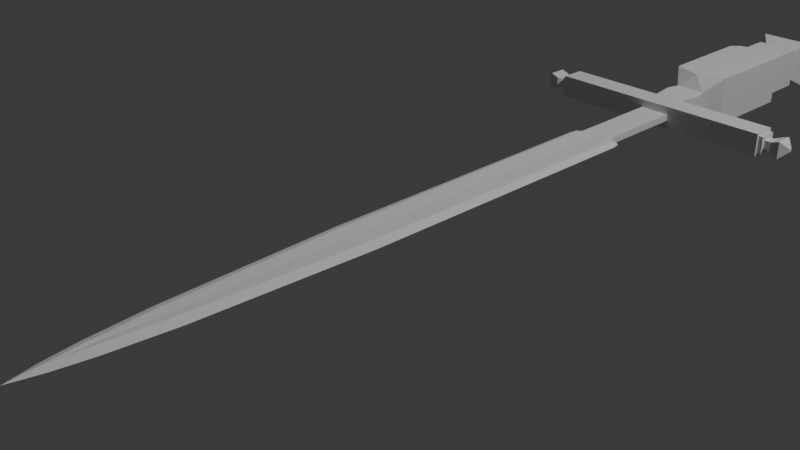 # Source: dagger.blend  (saved by Blender 4.0.36; exported with 4.5.12 LTS)
import bpy
from mathutils import Matrix  # noqa: F401  (used for matrix-valued properties, if any)

bpy.ops.wm.read_factory_settings(use_empty=True)
scene = bpy.context.scene
scene.name = 'Scene'

# ---- collections
col_collection = bpy.data.collections.new('Collection'); scene.collection.children.link(col_collection)

# ---- world
world_world = bpy.data.worlds.new('World'); scene.world = world_world
world_world.use_nodes = True; world_world.node_tree.nodes.clear()
_N = world_world.node_tree.nodes; _L = world_world.node_tree.links
n0 = _N.new('ShaderNodeOutputWorld'); n0.name = 'World Output'; n0.location = (300, 300)
n1 = _N.new('ShaderNodeBackground'); n1.name = 'Background'; n1.location = (10, 300)
n1.inputs[0].default_value = (0.05088, 0.05088, 0.05088, 1.0)
_L.new(n1.outputs[0], n0.inputs[0])
n0.is_active_output = True
world_world.color = (0.05088, 0.05088, 0.05088)
world_world.use_sun_shadow = False
world_world.sun_shadow_jitter_overblur = 0.0

# ---- cameras
cam_camera = bpy.data.cameras.new('Camera')
cam_camera.clip_end = 100.0
cam_camera.ortho_scale = 7.314

# ---- lights
light_light = bpy.data.lights.new('Light', 'POINT')
light_light.transmission_factor = 0.0
light_light.use_soft_falloff = False
light_light.energy = 1000.0
light_light.shadow_soft_size = 0.1
light_light.shadow_maximum_resolution = 0.006
light_light.use_absolute_resolution = True

# ---- meshes
me_plane = bpy.data.meshes.new('Plane')
me_plane.from_pydata([(-0.1291, -1.0, 0.0), (-0.0475, -1.857, 0.0168), (-0.1236, 0.5394, 0.0), (-0.03497, -2.337, 0.0), (-0.09291, -1.857, 0.0), (0.0, -2.169, 0.01315), (-0.08451, -1.0, 0.0168), (-0.06227, -2.169, 0.0), (0.0, -1.0, 0.01315), (0.0, -1.857, 0.01315), (0.0, -2.48, 0.0), (0.0, -2.337, 0.01315), (-0.09934, 0.5572, 0.0), (-0.01902, -2.169, 0.0168), (-0.1323, 0.4978, 0.0), (0.0, 0.4978, 0.01315), (-0.09921, 0.4978, 0.0168), (-0.07617, 0.5572, 0.0), (-0.07607, 0.4978, 0.0168), (-0.07607, 1.006, 0.0168), (0.0, 1.006, 0.0168), (-0.07617, 1.006, 0.0), (0.0, 0.5572, 0.0168), (-0.07607, 0.5572, 0.0168), (0.0, 1.006, 0.05685), (-0.5757, 1.006, 0.0168), (-0.5758, 1.006, 0.0), (-0.5757, 1.006, 0.05685), (-0.07607, 1.126, 0.0168), (-0.07617, 1.126, 0.0), (-0.07607, 1.126, 0.05685), (0.0, 1.126, 0.05685), (-0.5757, 1.113, 0.0168), (-0.5757, 1.113, 0.04354), (-0.5758, 1.126, 0.0), (-0.5757, 1.019, 0.0168), (-0.5757, 1.019, 0.04354), (-0.5757, 1.126, 0.0168), (-0.5757, 1.126, 0.05685), (-0.5757, 1.019, -1.863e-09), (-0.5757, 1.113, 0.0), (-0.597, 1.092, 0.0168), (-0.597, 1.092, 0.02217), (-0.597, 1.04, 0.0168), (-0.597, 1.04, 0.02217), (-0.6168, 1.092, 0.02217), (-0.6168, 1.092, 0.0168), (-0.597, 1.019, 0.0168), (-0.597, 1.019, 0.04354), (-0.597, 1.113, 0.0168), (-0.597, 1.113, 0.04354), (-0.597, 1.019, -1.863e-09), (-0.597, 1.113, 0.0), (-0.597, 1.092, 0.0), (-0.6168, 1.04, 0.02217), (-0.6168, 1.04, 0.0168), (-0.597, 1.04, -1.397e-09), (-0.6168, 1.092, 0.0), (-0.6168, 1.04, -1.397e-09), (-0.6406, 1.111, 0.0292), (-0.6406, 1.111, 0.01971), (-0.6406, 1.021, 0.0292), (-0.6406, 1.021, 0.01971), (-0.6406, 1.111, 0.0), (-0.6406, 1.021, 0.0), (-0.6808, 1.111, 0.04379), (-0.6808, 1.111, 0.01971), (-0.6808, 1.021, 0.04379), (-0.6808, 1.021, 0.01971), (-0.6808, 1.111, 0.0), (-0.6808, 1.021, 0.0), (-0.7185, 1.075, 0.006868), (-0.7185, 1.057, 0.005469), (-0.7185, 1.075, 0.0), (-0.7185, 1.057, 0.0), (-0.07607, 1.313, 0.0168), (-0.07617, 1.313, 0.0), (-0.07607, 1.313, 0.05685), (0.0, 1.313, 0.05685), (-0.09365, 1.251, 0.05685), (-0.09365, 1.251, 0.0168), (-0.09374, 1.251, 0.0), (0.0, 1.251, 0.05685), (-0.1411, 1.407, 0.0168), (-0.1412, 1.407, 0.0), (-0.1411, 1.407, 0.127), (0.0, 1.357, 0.1267), (-0.1459, 1.918, 0.0168), (-0.146, 1.918, 0.0), (-0.1459, 1.918, 0.1267), (0.0, 1.944, 0.1267), (-0.1066, 1.959, 0.1267), (0.0, 1.984, 0.1267), (0.0, 1.006, 0.04684), (-0.5757, 1.019, 0.03686), (-0.07607, 1.126, 0.04684), (-0.5757, 1.126, 0.04684), (-0.5757, 1.006, 0.04684), (-0.5757, 1.113, 0.03686), (-0.597, 1.019, 0.03686), (-0.597, 1.113, 0.03686), (-0.597, 1.04, 0.02083), (-0.597, 1.092, 0.02083), (-0.6168, 1.04, 0.02083), (-0.6168, 1.092, 0.02083), (-0.6406, 1.021, 0.02683), (-0.6406, 1.111, 0.02683), (-0.6808, 1.021, 0.02683), (-0.6808, 1.111, 0.02683), (-0.7185, 1.057, 0.008238), (-0.7185, 1.075, 0.008238), (-0.07607, 1.313, 0.04684), (-0.09365, 1.251, 0.04684), (-0.1411, 1.407, 0.07657), (-0.1459, 1.918, 0.1035), (-0.1067, 1.959, 0.0), (0.0, 1.984, 0.1035), (-0.1066, 1.959, 0.1035), (-0.1066, 1.959, 0.0168), (0.0, 2.179, 0.1035), (-0.1067, 2.179, 0.0), (-0.1066, 2.179, 0.1035), (-0.1066, 2.179, 0.0168), (-0.07983, 2.179, 0.0), (-0.07978, 2.179, 0.1035), (-0.07978, 2.179, 0.0168), (-0.1066, 1.959, 0.07657), (0.0, 2.179, 0.07657), (-0.1066, 2.179, 0.07657), (-0.07978, 2.179, 0.07657), (-0.07983, 2.203, 0.0), (-0.07978, 2.203, 0.0168), (0.0, 2.203, 0.07657), (-0.07978, 2.203, 0.07657), (-0.1395, 2.279, 0.0), (-0.1395, 2.279, 0.0168), (0.0, 2.279, 0.124), (-0.1395, 2.279, 0.124), (-0.06853, 2.416, 0.0), (-0.06848, 2.416, 0.0168), (0.0, 2.416, 0.07265), (-0.06848, 2.416, 0.07265), (0.0, 2.461, 0.0), (-0.07617, 1.006, 0.04684), (-0.07617, 1.006, 0.05685), (-0.1459, 1.918, 0.07657), (-0.07978, 1.965, 0.1035), (-0.07978, 1.965, 0.1267), (0.0, 1.019, 0.05685), (0.0, 1.04, 0.05685), (0.0, 1.092, 0.05685), (0.0, 1.113, 0.05685), (-0.07609, 1.113, 0.05685), (-0.5757, 1.113, 0.05685), (-0.0761, 1.092, 0.05685), (-0.5757, 1.092, 0.05685), (-0.07614, 1.04, 0.05685), (-0.5757, 1.04, 0.05685), (-0.5757, 1.019, 0.05685), (-0.07616, 1.019, 0.05685), (0.0, -2.337, 0.0), (0.0, -2.169, 0.0), (0.0, -1.857, 0.0), (-0.0475, -1.857, 0.0), (-0.01902, -2.169, 0.0)], [], [(6, 0, 4, 1), (11, 3, 10), (1, 4, 7, 13), (13, 7, 3, 11), (14, 2, 12, 16), (5, 13, 11), (6, 18, 16), (0, 6, 16, 14), (6, 8, 15, 18), (8, 6, 1, 9), (9, 1, 13, 5), (17, 12, 16, 18), (23, 19, 21, 17), (22, 23, 18, 15), (23, 17, 18), (12, 2, 16), (2, 14, 16), (27, 144, 159, 158), (22, 20, 19, 23), (112, 79, 77, 111), (95, 28, 37, 96), (29, 34, 37, 28), (94, 36, 48, 99), (144, 24, 148, 159), (98, 32, 49, 100), (94, 35, 25, 97), (98, 33, 38, 96), (33, 155, 153), (102, 41, 46, 104), (41, 53, 57, 46), (32, 40, 52, 49), (36, 33, 50, 48), (39, 35, 47, 51), (101, 43, 47, 99), (102, 42, 50, 100), (42, 44, 48, 50), (43, 56, 51, 47), (56, 43, 55, 58), (54, 45, 59, 61), (101, 44, 54, 103), (52, 53, 41, 49), (44, 42, 45, 54), (105, 61, 67, 107), (103, 54, 61, 105), (104, 46, 60, 106), (46, 57, 63, 60), (58, 55, 62, 64), (108, 66, 71, 110), (66, 69, 73, 71), (64, 62, 68, 70), (60, 63, 69, 66), (106, 60, 66, 108), (61, 59, 65, 67), (72, 71, 73, 74), (67, 65, 110, 109), (107, 67, 109), (70, 68, 72, 74), (79, 82, 78, 77), (80, 75, 76, 81), (28, 80, 81, 29), (30, 31, 82, 79), (95, 30, 79, 112), (85, 86, 90, 89), (111, 77, 85, 113), (76, 75, 83, 84), (77, 78, 86, 85), (114, 89, 91, 117), (83, 87, 88, 84), (113, 85, 89, 114), (116, 146, 147, 92), (92, 147, 90), (87, 118, 115, 88), (83, 113, 145, 87), (87, 145, 126, 118), (75, 111, 113, 83), (28, 95, 112, 80), (68, 107, 109, 72), (72, 109, 110, 71), (59, 106, 108, 65), (65, 108, 110), (45, 104, 106, 59), (55, 103, 105, 62), (62, 105, 107, 68), (43, 101, 103, 55), (41, 102, 100, 49), (44, 101, 99, 48), (42, 102, 104, 45), (32, 98, 96, 37), (36, 94, 97, 27), (33, 98, 100, 50), (35, 94, 99, 47), (30, 95, 96, 38), (80, 112, 111, 75), (116, 119, 124, 146), (129, 127, 132, 133), (123, 120, 122, 125), (126, 117, 121, 128), (115, 118, 122, 120), (123, 125, 131, 130), (128, 129, 125, 122), (117, 146, 124, 121), (121, 124, 129, 128), (118, 126, 128, 122), (124, 119, 127, 129), (133, 132, 136, 137), (125, 129, 133, 131), (134, 135, 139, 138), (137, 136, 140, 141), (130, 131, 135, 134), (131, 133, 137, 135), (138, 139, 142), (141, 140, 142), (135, 137, 141, 139), (139, 141, 142), (34, 40, 32, 37), (21, 19, 25, 26), (25, 35, 39, 26), (20, 93, 143, 19), (144, 143, 93, 24), (97, 25, 19, 143), (126, 145, 114, 117), (145, 113, 114), (97, 143, 144, 27), (91, 89, 90, 147), (147, 146, 117, 91), (152, 151, 31, 30), (153, 152, 30, 38), (154, 150, 151, 152), (155, 154, 152, 153), (156, 149, 150, 154), (157, 156, 154, 155), (159, 148, 149, 156), (158, 159, 156, 157), (158, 36, 27), (157, 36, 158), (155, 33, 36, 157), (153, 38, 33), (13, 164, 161, 5), (163, 1, 9, 162), (163, 4, 1), (160, 3, 11), (164, 7, 13)])
_uv = me_plane.uv_layers.new(name='UVMap')
_uv.uv.foreach_set('vector', [0.1579, 0.0, 0.0, 0.0, 0.0, 0.0, 0.1579, 0.0, 0.5, 0.0, 0.385, 0.0, 0.5, 0.0, 0.1579, 0.0, 0.0, 0.0, 0.25, 0.0, 0.3289, 0.0, 0.3289, 0.0, 0.25, 0.0, 0.385, 0.0, 0.5, 0.0, 0.0, 0.9887, 0.0, 1.0, 0.1579, 1.0, 0.1579, 0.9887, 0.5, 0.0, 0.3289, 0.0, 0.5, 0.0, 0.1579, 0.0, 0.2377, 0.9887, 0.1579, 0.9887, 0.0, 0.0, 0.1579, 0.0, 0.1579, 0.9887, 0.0, 0.9887, 0.1579, 0.0, 0.5, 0.0, 0.5, 0.9887, 0.2377, 0.9887, 0.5, 0.0, 0.1579, 0.0, 0.1579, 0.0, 0.5, 0.0, 0.5, 0.0, 0.1579, 0.0, 0.3289, 0.0, 0.5, 0.0, 0.0, 0.0, 0.0, 0.0, 0.0, 0.0, 0.0, 0.0, 0.0, 0.0, 0.0, 0.0, 0.0, 0.0, 0.0, 0.0, 0.0, 0.0, 0.0, 0.0, 0.0, 0.0, 0.0, 0.0, 0.0, 0.0, 0.0, 0.0, 0.0, 0.0, 0.1579, 1.0, 0.0, 1.0, 0.1579, 0.9887, 0.0, 1.0, 0.0, 0.9887, 0.1579, 0.9887, 0.0, 0.0, 0.0, 0.0, 0.0, 0.0, 0.0, 0.0, 0.0, 0.0, 0.0, 0.0, 0.0, 0.0, 0.0, 0.0, 0.0, 0.0, 0.0, 0.0, 0.0, 0.0, 0.0, 0.0, 0.0, 0.0, 0.0, 0.0, 0.0, 0.0, 0.0, 0.0, 0.0, 0.0, 0.0, 0.0, 0.0, 0.0, 0.0, 0.0, 0.0, 0.0, 0.0, 0.0, 0.0, 0.0, 0.0, 0.0, 0.0, 0.0, 0.0, 0.0, 0.0, 0.0, 0.0, 0.0, 0.0, 0.0, 0.0, 0.0, 0.0, 0.0, 0.0, 0.0, 0.0, 0.0, 0.0, 0.0, 0.0, 0.0, 0.0, 0.0, 0.0, 0.0, 0.0, 0.0, 0.0, 0.0, 0.0, 0.0, 0.0, 0.0, 0.0, 0.0, 0.0, 0.0, 0.0, 0.0, 0.0, 0.0, 0.0, 0.0, 0.0, 0.0, 0.0, 0.0, 0.0, 0.0, 0.0, 0.0, 0.0, 0.0, 0.0, 0.0, 0.0, 0.0, 0.0, 0.0, 0.0, 0.0, 0.0, 0.0, 0.0, 0.0, 0.0, 0.0, 0.0, 0.0, 0.0, 0.0, 0.0, 0.0, 0.0, 0.0, 0.0, 0.0, 0.0, 0.0, 0.0, 0.0, 0.0, 0.0, 0.0, 0.0, 0.0, 0.0, 0.0, 0.0, 0.0, 0.0, 0.0, 0.0, 0.0, 0.0, 0.0, 0.0, 0.0, 0.0, 0.0, 0.0, 0.0, 0.0, 0.0, 0.0, 0.0, 0.0, 0.0, 0.0, 0.0, 0.0, 0.0, 0.0, 0.0, 0.0, 0.0, 0.0, 0.0, 0.0, 0.0, 0.0, 0.0, 0.0, 0.0, 0.0, 0.0, 0.0, 0.0, 0.0, 0.0, 0.0, 0.0, 0.0, 0.0, 0.0, 0.0, 0.0, 0.0, 0.0, 0.0, 0.0, 0.0, 0.0, 0.0, 0.0, 0.0, 0.0, 0.0, 0.0, 0.0, 0.0, 0.0, 0.0, 0.0, 0.0, 0.0, 0.0, 0.0, 0.0, 0.0, 0.0, 0.0, 0.0, 0.0, 0.0, 0.0, 0.0, 0.0, 0.0, 0.0, 0.0, 0.0, 0.0, 0.0, 0.0, 0.0, 0.0, 0.0, 0.0, 0.0, 0.0, 0.0, 0.0, 0.0, 0.0, 0.0, 0.0, 0.0, 0.0, 0.0, 0.0, 0.0, 0.0, 0.0, 0.0, 0.0, 0.0, 0.0, 0.0, 0.0, 0.0, 0.0, 0.0, 0.0, 0.0, 0.0, 0.0, 0.0, 0.0, 0.0, 0.0, 0.0, 0.0, 0.0, 0.0, 0.0, 0.0, 0.0, 0.0, 0.0, 0.0, 0.0, 0.0, 0.0, 0.0, 0.0, 0.0, 0.0, 0.0, 0.0, 0.0, 0.0, 0.0, 0.0, 0.0, 0.0, 0.0, 0.0, 0.0, 0.0, 0.0, 0.0, 0.0, 0.0, 0.0, 0.0, 0.0, 0.0, 0.0, 0.0, 0.0, 0.0, 0.0, 0.0, 0.0, 0.0, 0.0, 0.0, 0.0, 0.0, 0.0, 0.0, 0.0, 0.0, 0.0, 0.0, 0.0, 0.0, 0.0, 0.0, 0.0, 0.0, 0.0, 0.0, 0.0, 0.0, 0.0, 0.0, 0.0, 0.0, 0.0, 0.0, 0.0, 0.0, 0.0, 0.0, 0.0, 0.0, 0.0, 0.0, 0.0, 0.0, 0.0, 0.0, 0.0, 0.0, 0.0, 0.0, 0.0, 0.0, 0.0, 0.0, 0.0, 0.0, 0.0, 0.0, 0.0, 0.0, 0.0, 0.0, 0.0, 0.0, 0.0, 0.0, 0.0, 0.0, 0.0, 0.0, 0.0, 0.0, 0.0, 0.0, 0.0, 0.0, 0.0, 0.0, 0.0, 0.0, 0.0, 0.0, 0.0, 0.0, 0.0, 0.0, 0.0, 0.0, 0.0, 0.0, 0.0, 0.0, 0.0, 0.0, 0.0, 0.0, 0.0, 0.0, 0.0, 0.0, 0.0, 0.0, 0.0, 0.2377, 1.0, 0.0, 0.0, 0.0, 0.0, 0.0, 0.0, 0.0, 0.0, 0.0, 0.0, 0.0, 0.0, 0.0, 0.0, 0.0, 0.0, 0.0, 0.0, 0.0, 0.0, 0.0, 0.0, 0.0, 0.0, 0.0, 0.0, 0.0, 0.0, 0.0, 0.0, 0.0, 0.0, 0.0, 0.0, 0.0, 0.0, 0.0, 0.0, 0.0, 0.0, 0.0, 0.0, 0.0, 0.0, 0.0, 0.0, 0.0, 0.0, 0.0, 0.0, 0.0, 0.0, 0.0, 0.0, 0.0, 0.0, 0.0, 0.0, 0.0, 0.0, 0.0, 0.0, 0.0, 0.0, 0.0, 0.0, 0.0, 0.0, 0.0, 0.0, 0.0, 0.0, 0.0, 0.0, 0.0, 0.0, 0.0, 0.0, 0.0, 0.0, 0.0, 0.0, 0.0, 0.0, 0.0, 0.0, 0.0, 0.0, 0.0, 0.0, 0.0, 0.0, 0.0, 0.0, 0.0, 0.0, 0.0, 0.0, 0.0, 0.0, 0.0, 0.0, 0.0, 0.0, 0.0, 0.0, 0.0, 0.0, 0.0, 0.0, 0.0, 0.0, 0.0, 0.0, 0.0, 0.0, 0.0, 0.0, 0.0, 0.0, 0.0, 0.0, 0.0, 0.0, 0.0, 0.0, 0.0, 0.0, 0.0, 0.0, 0.0, 0.0, 0.0, 0.0, 0.0, 0.0, 0.0, 0.0, 0.0, 0.0, 0.0, 0.0, 0.0, 0.0, 0.0, 0.0, 0.0, 0.0, 0.0, 0.0, 0.0, 0.0, 0.0, 0.0, 0.0, 0.0, 0.0, 0.0, 0.0, 0.0, 0.0, 0.0, 0.0, 0.0, 0.0, 0.0, 0.0, 0.0, 0.0, 0.0, 0.0, 0.0, 0.0, 0.0, 0.0, 0.0, 0.0, 0.0, 0.0, 0.0, 0.0, 0.0, 0.0, 0.0, 0.0, 0.0, 0.0, 0.0, 0.0, 0.0, 0.0, 0.0, 0.0, 0.0, 0.0, 0.0, 0.0, 0.0, 0.0, 0.0, 0.0, 0.0, 0.0, 0.0, 0.0, 0.0, 0.0, 0.0, 0.0, 0.0, 0.0, 0.0, 0.0, 0.0, 0.0, 0.0, 0.0, 0.0, 0.0, 0.0, 0.0, 0.0, 0.0, 0.0, 0.0, 0.0, 0.0, 0.0, 0.0, 0.0, 0.0, 0.0, 0.0, 0.0, 0.0, 0.0, 0.0, 0.0, 0.0, 0.0, 0.0, 0.0, 0.0, 0.0, 0.0, 0.0, 0.0, 0.0, 0.0, 0.0, 0.0, 0.0, 0.0, 0.0, 0.0, 0.0, 0.0, 0.0, 0.0, 0.0, 0.0, 0.0, 0.0, 0.0, 0.0, 0.0, 0.0, 0.0, 0.0, 0.0, 0.0, 0.0, 0.0, 0.0, 0.0, 0.0, 0.0, 0.0, 0.0, 0.0, 0.0, 0.0, 0.0, 0.0, 0.0, 0.0, 0.0, 0.0, 0.0, 0.0, 0.0, 0.0, 0.0, 0.0, 0.0, 0.0, 0.0, 0.0, 0.0, 0.0, 0.0, 0.0, 0.0, 0.0, 0.0, 0.0, 0.0, 0.0, 0.0, 0.0, 0.0, 0.0, 0.0, 0.0, 0.0, 0.0, 0.0, 0.0, 0.0, 0.0, 0.0, 0.0, 0.0, 0.0, 0.0, 0.0, 0.0, 0.0, 0.0, 0.0, 0.0, 0.0, 0.0, 0.0, 0.0, 0.0, 0.0, 0.0, 0.0, 0.0, 0.0, 0.0, 0.0, 0.0, 0.0, 0.0, 0.0, 0.0, 0.0, 0.0, 0.0, 0.0, 0.0, 0.0, 0.0, 0.0, 0.0, 0.0, 0.0, 0.0, 0.0, 0.0, 0.0, 0.0, 0.0, 0.0, 0.0, 0.0, 0.0, 0.0, 0.0, 0.0, 0.0, 0.0, 0.0, 0.0, 0.0, 0.0, 0.0, 0.0, 0.0, 0.0, 0.0, 0.0, 0.0, 0.0, 0.0, 0.0, 0.0, 0.0, 0.0, 0.0, 0.0, 0.0, 0.0, 0.0, 0.0, 0.0, 0.0, 0.0, 0.0, 0.0, 0.0, 0.0, 0.0, 0.0, 0.0, 0.0, 0.0, 0.0, 0.0, 0.0, 0.0, 0.0, 0.0, 0.0, 0.0, 0.0, 0.0, 0.0, 0.0, 0.0, 0.0, 0.0, 0.0, 0.0, 0.0, 0.0, 0.0, 0.0, 0.0, 0.0, 0.0, 0.0, 0.0, 0.0, 0.0, 0.0, 0.0, 0.0, 0.0, 0.0, 0.0, 0.0, 0.0, 0.0, 0.0, 0.0, 0.0, 0.0, 0.0, 0.0, 0.0, 0.0, 0.0, 0.0, 0.0, 0.0, 0.0, 0.0, 0.0, 0.0, 0.0, 0.0, 0.0, 0.0, 0.0, 0.0, 0.0, 0.0, 0.0, 0.0, 0.0, 0.0, 0.0, 0.0, 0.0, 0.0, 0.0, 0.0, 0.0, 0.0, 0.0, 0.0, 0.0, 0.0, 0.0, 0.0, 0.0, 0.0, 0.0, 0.0, 0.0, 0.0, 0.0, 0.0, 0.0, 0.0, 0.0, 0.0, 0.0, 0.0, 0.0, 0.0, 0.0, 0.0, 0.0, 0.0, 0.0, 0.0, 0.0, 0.0, 0.0, 0.0, 0.0, 0.0, 0.0, 0.0, 0.0, 0.0, 0.0, 0.0, 0.0, 0.0, 0.0, 0.0, 0.0, 0.0, 0.0, 0.0, 0.0, 0.0, 0.0, 0.0, 0.0, 0.0, 0.3289, 0.0, 0.07638, 0.0, 0.0, 0.0, 0.5, 0.0, 0.0, 0.0, 0.1579, 0.0, 0.5, 0.0, 0.0, 0.0, 0.0, 0.0, 0.0, 0.0, 0.1579, 0.0, 0.0, 0.0, 0.0, 0.0, 0.0, 0.0, 0.0, 0.0, 0.0, 0.0, 0.0, 0.0])
me_plane.update()

# ---- objects
ob_light = bpy.data.objects.new('Light', light_light)
ob_camera = bpy.data.objects.new('Camera', cam_camera)
ob_reference = bpy.data.objects.new('Reference', None)
ob_plane = bpy.data.objects.new('Plane', me_plane)

# ---- transforms, parenting, visibility, modifiers, constraints
ob_light.location = (4.076, 1.005, 5.904)
ob_light.rotation_euler = (0.6503, 0.05522, 1.866)
ob_light.lock_rotations_4d = False
ob_light.empty_display_type = 'ARROWS'
ob_light.color = (0.0, 0.0, 0.0, 0.0)
ob_light.lineart.crease_threshold = 0.0
ob_camera.location = (2.96, -3.55, 1.999)
ob_camera.rotation_euler = (1.109, 4.011e-09, 0.8149)
ob_camera.lock_rotations_4d = False
ob_camera.empty_display_type = 'ARROWS'
ob_camera.color = (0.0, 0.0, 0.0, 0.0)
ob_camera.display_type = 'WIRE'
ob_camera.lineart.crease_threshold = 0.0
ob_reference.location = (-0.01074, 0.0, 0.0)
ob_reference.empty_display_type = 'IMAGE'
ob_reference.empty_display_size = 5.0
ob_reference.use_empty_image_alpha = True
ob_reference.show_in_front = True
ob_plane.location = (0.0, 0.0, 0.0)
_m = ob_plane.modifiers.new('Mirror', 'MIRROR')
_m.use_axis = (True, False, True)
_m.use_clip = True

# ---- collection membership
col_collection.objects.link(ob_light)
col_collection.objects.link(ob_camera)
col_collection.objects.link(ob_reference)
col_collection.objects.link(ob_plane)

# ---- scene / render settings (as saved in the file)
scene.camera = ob_camera
scene.frame_start = 1; scene.frame_end = 250; scene.frame_set(69)
scene.render.engine = 'BLENDER_EEVEE_NEXT'
scene.cycles.sampling_pattern = 'TABULATED_SOBOL'
bpy.context.view_layer.update()
